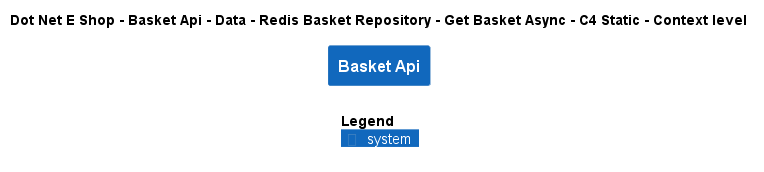

The diagram above was rendered by PlantUML. Its source (embedded in the PNG):
@startuml
!include ..\..\..\..\..\..\..\..\..\.c4s\C4_Context.puml

AddElementTag("c4interflow:lifecycle:new", $bgColor=green, $fontColor=#ffffff, $borderColor=green, $shadowing="False")
AddElementTag("c4interflow:lifecycle:changed", $bgColor=orange, $fontColor=#ffffff, $borderColor=orange, $shadowing="False")
AddElementTag("c4interflow:lifecycle:removed", $bgColor=red, $fontColor=#ffffff, $borderColor=red, $shadowing="False")

AddRelTag("c4interflow:lifecycle:new", $textColor=green, $lineColor=green)
AddRelTag("c4interflow:lifecycle:changed", $textColor=orange, $lineColor=orange)
AddRelTag("c4interflow:lifecycle:removed", $textColor=red, $lineColor=red)

SHOW_PERSON_PORTRAIT()
LAYOUT_TOP_DOWN()

skinparam linetype polyline

title Dot Net E Shop - Basket Api - Data - Redis Basket Repository - Get Basket Async - C4 Static - Context level

System(DotNetEShop.SoftwareSystems.BasketApi, "Basket Api", "")



SHOW_LEGEND()
@enduml